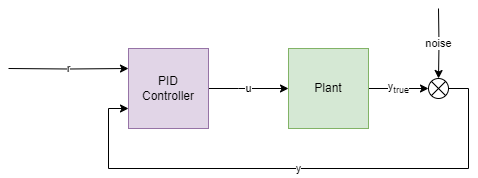

The diagram above was exported from draw.io. Its source (the exported page's mxGraphModel, read from the mxfile embedded in the PNG):
<mxGraphModel dx="1098" dy="828" grid="1" gridSize="10" guides="1" tooltips="1" connect="1" arrows="1" fold="1" page="1" pageScale="1" pageWidth="850" pageHeight="1100" math="0" shadow="0">
  <root>
    <mxCell id="0" />
    <mxCell id="1" parent="0" />
    <mxCell id="JiuXzkqEZoc6iIksHYIG-4" value="y&lt;sub&gt;true&lt;/sub&gt;" style="edgeStyle=orthogonalEdgeStyle;rounded=0;orthogonalLoop=1;jettySize=auto;html=1;exitX=1;exitY=0.5;exitDx=0;exitDy=0;entryX=0;entryY=0.5;entryDx=0;entryDy=0;" parent="1" source="JiuXzkqEZoc6iIksHYIG-1" target="JiuXzkqEZoc6iIksHYIG-3" edge="1">
      <mxGeometry relative="1" as="geometry" />
    </mxCell>
    <mxCell id="JiuXzkqEZoc6iIksHYIG-1" value="Plant" style="rounded=0;whiteSpace=wrap;html=1;fillColor=#d5e8d4;strokeColor=#82b366;" parent="1" vertex="1">
      <mxGeometry x="480" y="240" width="80" height="80" as="geometry" />
    </mxCell>
    <mxCell id="JiuXzkqEZoc6iIksHYIG-5" value="u" style="edgeStyle=orthogonalEdgeStyle;rounded=0;orthogonalLoop=1;jettySize=auto;html=1;exitX=1;exitY=0.5;exitDx=0;exitDy=0;entryX=0;entryY=0.5;entryDx=0;entryDy=0;" parent="1" source="JiuXzkqEZoc6iIksHYIG-2" target="JiuXzkqEZoc6iIksHYIG-1" edge="1">
      <mxGeometry relative="1" as="geometry">
        <Array as="points">
          <mxPoint x="430" y="280" />
          <mxPoint x="430" y="280" />
        </Array>
      </mxGeometry>
    </mxCell>
    <mxCell id="JiuXzkqEZoc6iIksHYIG-7" value="r" style="edgeStyle=orthogonalEdgeStyle;rounded=0;orthogonalLoop=1;jettySize=auto;html=1;entryX=0;entryY=0.25;entryDx=0;entryDy=0;" parent="1" target="JiuXzkqEZoc6iIksHYIG-2" edge="1">
      <mxGeometry relative="1" as="geometry">
        <mxPoint x="219.9999999999999" y="260.0344827586207" as="targetPoint" />
        <mxPoint x="200" y="260" as="sourcePoint" />
      </mxGeometry>
    </mxCell>
    <mxCell id="JiuXzkqEZoc6iIksHYIG-2" value="PID&lt;br&gt;Controller" style="rounded=0;whiteSpace=wrap;html=1;fillColor=#e1d5e7;strokeColor=#9673a6;" parent="1" vertex="1">
      <mxGeometry x="320" y="240" width="80" height="80" as="geometry" />
    </mxCell>
    <mxCell id="JiuXzkqEZoc6iIksHYIG-10" value="y" style="edgeStyle=orthogonalEdgeStyle;rounded=0;orthogonalLoop=1;jettySize=auto;html=1;exitX=1;exitY=0.5;exitDx=0;exitDy=0;entryX=0;entryY=0.75;entryDx=0;entryDy=0;" parent="1" source="JiuXzkqEZoc6iIksHYIG-3" target="JiuXzkqEZoc6iIksHYIG-2" edge="1">
      <mxGeometry relative="1" as="geometry">
        <Array as="points">
          <mxPoint x="660" y="280" />
          <mxPoint x="660" y="360" />
          <mxPoint x="300" y="360" />
          <mxPoint x="300" y="300" />
        </Array>
      </mxGeometry>
    </mxCell>
    <mxCell id="JiuXzkqEZoc6iIksHYIG-3" value="" style="shape=sumEllipse;perimeter=ellipsePerimeter;whiteSpace=wrap;html=1;backgroundOutline=1;" parent="1" vertex="1">
      <mxGeometry x="620" y="270" width="20" height="20" as="geometry" />
    </mxCell>
    <mxCell id="JiuXzkqEZoc6iIksHYIG-9" value="noise" style="edgeStyle=orthogonalEdgeStyle;rounded=0;orthogonalLoop=1;jettySize=auto;html=1;entryX=0.5;entryY=0;entryDx=0;entryDy=0;" parent="1" target="JiuXzkqEZoc6iIksHYIG-3" edge="1">
      <mxGeometry relative="1" as="geometry">
        <mxPoint x="670" y="150" as="targetPoint" />
        <mxPoint x="630" y="200" as="sourcePoint" />
      </mxGeometry>
    </mxCell>
  </root>
</mxGraphModel>